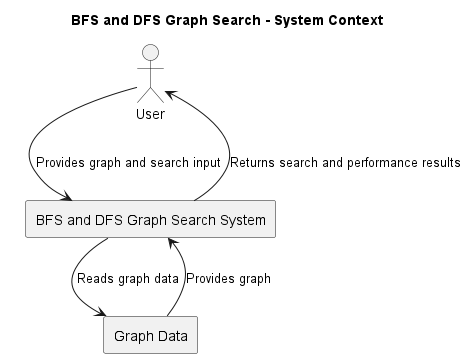

The diagram above was rendered by PlantUML. Its source (embedded in the PNG):
@startuml C4-Context

title BFS and DFS Graph Search - System Context

actor User

rectangle "BFS and DFS Graph Search System" as System

rectangle "Graph Data" as Graph

User --> System : Provides graph and search input
System --> Graph : Reads graph data
Graph --> System : Provides graph
System --> User : Returns search and performance results

@enduml